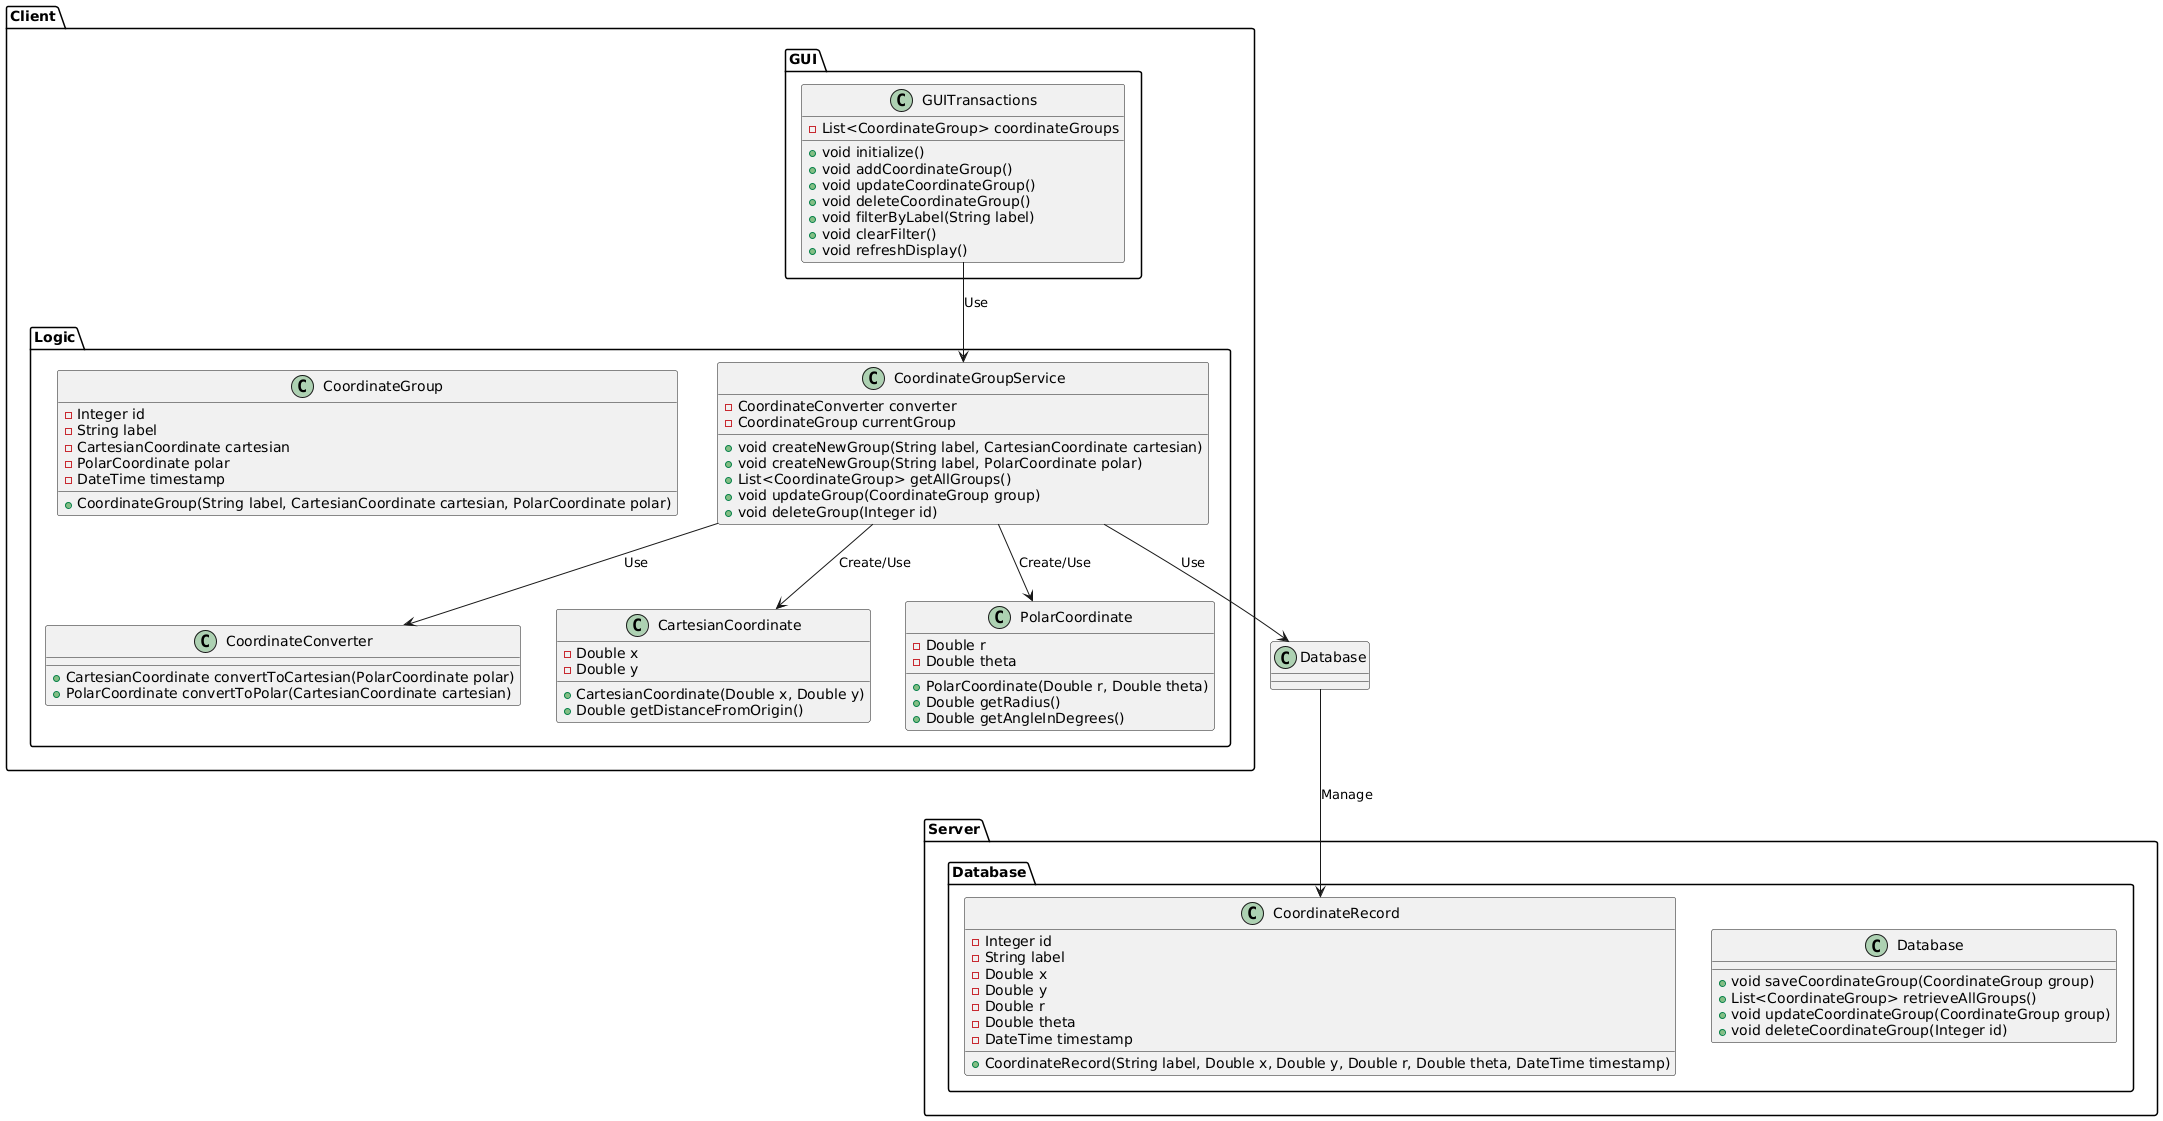

The diagram above was rendered by PlantUML. Its source (embedded in the PNG):
@startuml DCC_Class_Diagram

' Packages
package "Client" {
  package "GUI" {
    class GUITransactions {
      - List<CoordinateGroup> coordinateGroups
      + void initialize()
      + void addCoordinateGroup()
      + void updateCoordinateGroup()
      + void deleteCoordinateGroup()
      + void filterByLabel(String label)
      + void clearFilter()
      + void refreshDisplay()
    }
  }

  package "Logic" {
    class CoordinateConverter {
      + CartesianCoordinate convertToCartesian(PolarCoordinate polar)
      + PolarCoordinate convertToPolar(CartesianCoordinate cartesian)
    }

    class CoordinateGroupService {
      - CoordinateConverter converter
      - CoordinateGroup currentGroup

      + void createNewGroup(String label, CartesianCoordinate cartesian)
      + void createNewGroup(String label, PolarCoordinate polar)
      + List<CoordinateGroup> getAllGroups()
      + void updateGroup(CoordinateGroup group)
      + void deleteGroup(Integer id)
    }

    class CartesianCoordinate {
      - Double x
      - Double y

      + CartesianCoordinate(Double x, Double y)
      + Double getDistanceFromOrigin()
    }

    class PolarCoordinate {
      - Double r
      - Double theta

      + PolarCoordinate(Double r, Double theta)
      + Double getRadius()
      + Double getAngleInDegrees()
    }

    class CoordinateGroup {
      - Integer id
      - String label
      - CartesianCoordinate cartesian
      - PolarCoordinate polar
      - DateTime timestamp

      + CoordinateGroup(String label, CartesianCoordinate cartesian, PolarCoordinate polar)
    }
  }
}

package "Server" {
  package "Database" {
    class Database {
      + void saveCoordinateGroup(CoordinateGroup group)
      + List<CoordinateGroup> retrieveAllGroups()
      + void updateCoordinateGroup(CoordinateGroup group)
      + void deleteCoordinateGroup(Integer id)
    }

    class CoordinateRecord {
      - Integer id
      - String label
      - Double x
      - Double y
      - Double r
      - Double theta
      - DateTime timestamp

      + CoordinateRecord(String label, Double x, Double y, Double r, Double theta, DateTime timestamp)
    }
  }
}

' Associations
GUITransactions --> CoordinateGroupService : Use
CoordinateGroupService --> CoordinateConverter : Use
CoordinateGroupService --> Database : Use
CoordinateGroupService --> CartesianCoordinate : Create/Use
CoordinateGroupService --> PolarCoordinate : Create/Use

Database --> CoordinateRecord : Manage

@enduml